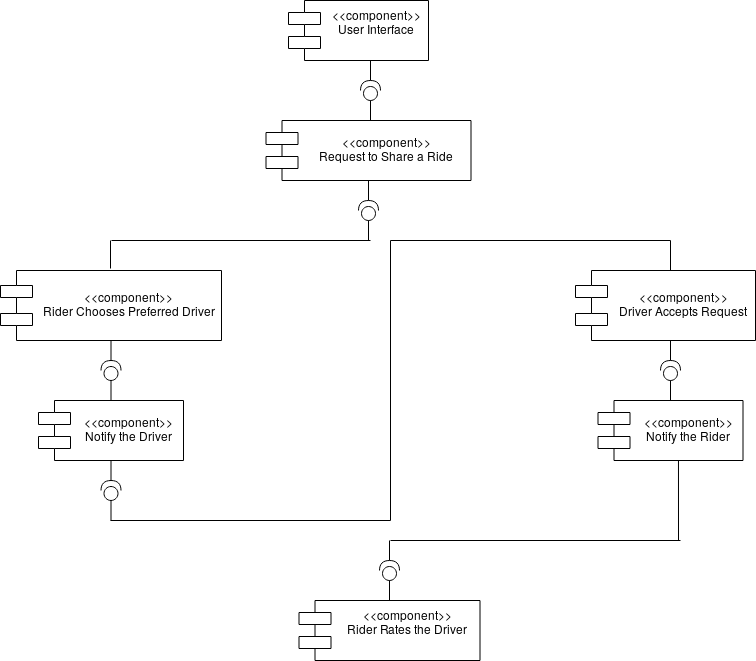

The diagram above was exported from draw.io. Its source (the exported page's mxGraphModel, read from the mxfile embedded in the PNG):
<mxGraphModel dx="1035" dy="596" grid="1" gridSize="10" guides="1" tooltips="1" connect="1" arrows="1" fold="1" page="1" pageScale="1" pageWidth="850" pageHeight="1100" math="0" shadow="0">
  <root>
    <mxCell id="0" />
    <mxCell id="1" parent="0" />
    <mxCell id="0kjDZVI0ykfFqh7PO5fr-1" value="&lt;&lt;component&gt;&gt;&#10;Request to Share a Ride" style="shape=component;align=center;spacingLeft=36;" vertex="1" parent="1">
      <mxGeometry x="355.5" y="140" width="205" height="60" as="geometry" />
    </mxCell>
    <mxCell id="0kjDZVI0ykfFqh7PO5fr-2" value="" style="shape=providedRequiredInterface;html=1;verticalLabelPosition=bottom;align=center;rotation=-90;" vertex="1" parent="1">
      <mxGeometry x="448" y="220" width="20" height="20" as="geometry" />
    </mxCell>
    <mxCell id="0kjDZVI0ykfFqh7PO5fr-3" value="" style="endArrow=none;html=1;exitX=1;exitY=0.5;exitDx=0;exitDy=0;exitPerimeter=0;" edge="1" parent="1" source="0kjDZVI0ykfFqh7PO5fr-2">
      <mxGeometry width="50" height="50" relative="1" as="geometry">
        <mxPoint x="383" y="310" as="sourcePoint" />
        <mxPoint x="458" y="200" as="targetPoint" />
      </mxGeometry>
    </mxCell>
    <mxCell id="0kjDZVI0ykfFqh7PO5fr-4" value="" style="endArrow=none;html=1;entryX=0;entryY=0.5;entryDx=0;entryDy=0;entryPerimeter=0;" edge="1" parent="1" target="0kjDZVI0ykfFqh7PO5fr-2">
      <mxGeometry width="50" height="50" relative="1" as="geometry">
        <mxPoint x="458" y="260" as="sourcePoint" />
        <mxPoint x="433" y="260" as="targetPoint" />
      </mxGeometry>
    </mxCell>
    <mxCell id="0kjDZVI0ykfFqh7PO5fr-5" value="" style="endArrow=none;html=1;" edge="1" parent="1">
      <mxGeometry width="50" height="50" relative="1" as="geometry">
        <mxPoint x="201" y="260" as="sourcePoint" />
        <mxPoint x="460" y="260" as="targetPoint" />
      </mxGeometry>
    </mxCell>
    <mxCell id="0kjDZVI0ykfFqh7PO5fr-6" value="&lt;&lt;component&gt;&gt;&#10;Rider Chooses Preferred Driver" style="shape=component;align=center;spacingLeft=36;" vertex="1" parent="1">
      <mxGeometry x="90" y="290" width="221" height="70" as="geometry" />
    </mxCell>
    <mxCell id="0kjDZVI0ykfFqh7PO5fr-7" value="&lt;&lt;component&gt;&gt;&#10;Notify the Driver" style="shape=component;align=center;spacingLeft=36;" vertex="1" parent="1">
      <mxGeometry x="128" y="420" width="145" height="60" as="geometry" />
    </mxCell>
    <mxCell id="0kjDZVI0ykfFqh7PO5fr-8" value="" style="shape=providedRequiredInterface;html=1;verticalLabelPosition=bottom;align=center;rotation=-90;" vertex="1" parent="1">
      <mxGeometry x="190.5" y="380" width="20" height="20" as="geometry" />
    </mxCell>
    <mxCell id="0kjDZVI0ykfFqh7PO5fr-9" value="" style="endArrow=none;html=1;exitX=1;exitY=0.5;exitDx=0;exitDy=0;exitPerimeter=0;" edge="1" source="0kjDZVI0ykfFqh7PO5fr-8" parent="1">
      <mxGeometry width="50" height="50" relative="1" as="geometry">
        <mxPoint x="125.5" y="470" as="sourcePoint" />
        <mxPoint x="200.5" y="360" as="targetPoint" />
      </mxGeometry>
    </mxCell>
    <mxCell id="0kjDZVI0ykfFqh7PO5fr-10" value="" style="endArrow=none;html=1;entryX=0;entryY=0.5;entryDx=0;entryDy=0;entryPerimeter=0;" edge="1" target="0kjDZVI0ykfFqh7PO5fr-8" parent="1">
      <mxGeometry width="50" height="50" relative="1" as="geometry">
        <mxPoint x="200.5" y="420" as="sourcePoint" />
        <mxPoint x="175.5" y="420" as="targetPoint" />
      </mxGeometry>
    </mxCell>
    <mxCell id="0kjDZVI0ykfFqh7PO5fr-11" value="" style="endArrow=none;html=1;" edge="1" parent="1">
      <mxGeometry width="50" height="50" relative="1" as="geometry">
        <mxPoint x="200" y="288" as="sourcePoint" />
        <mxPoint x="200" y="260" as="targetPoint" />
      </mxGeometry>
    </mxCell>
    <mxCell id="0kjDZVI0ykfFqh7PO5fr-16" value="&lt;&lt;component&gt;&gt;&#10;User Interface&#10;" style="shape=component;align=center;spacingLeft=36;" vertex="1" parent="1">
      <mxGeometry x="378" y="20" width="140" height="60" as="geometry" />
    </mxCell>
    <mxCell id="0kjDZVI0ykfFqh7PO5fr-33" value="" style="shape=providedRequiredInterface;html=1;verticalLabelPosition=bottom;align=center;rotation=-90;" vertex="1" parent="1">
      <mxGeometry x="450" y="100" width="20" height="20" as="geometry" />
    </mxCell>
    <mxCell id="0kjDZVI0ykfFqh7PO5fr-34" value="" style="endArrow=none;html=1;exitX=1;exitY=0.5;exitDx=0;exitDy=0;exitPerimeter=0;" edge="1" source="0kjDZVI0ykfFqh7PO5fr-33" parent="1">
      <mxGeometry width="50" height="50" relative="1" as="geometry">
        <mxPoint x="385" y="190" as="sourcePoint" />
        <mxPoint x="460" y="80" as="targetPoint" />
      </mxGeometry>
    </mxCell>
    <mxCell id="0kjDZVI0ykfFqh7PO5fr-35" value="" style="endArrow=none;html=1;entryX=0;entryY=0.5;entryDx=0;entryDy=0;entryPerimeter=0;" edge="1" target="0kjDZVI0ykfFqh7PO5fr-33" parent="1">
      <mxGeometry width="50" height="50" relative="1" as="geometry">
        <mxPoint x="460" y="140" as="sourcePoint" />
        <mxPoint x="435" y="140" as="targetPoint" />
      </mxGeometry>
    </mxCell>
    <mxCell id="0kjDZVI0ykfFqh7PO5fr-36" value="&lt;&lt;component&gt;&gt;&#10;Driver Accepts Request" style="shape=component;align=center;spacingLeft=36;" vertex="1" parent="1">
      <mxGeometry x="665" y="290" width="180" height="70" as="geometry" />
    </mxCell>
    <mxCell id="0kjDZVI0ykfFqh7PO5fr-41" value="" style="shape=providedRequiredInterface;html=1;verticalLabelPosition=bottom;align=center;rotation=-90;" vertex="1" parent="1">
      <mxGeometry x="190.5" y="500" width="20" height="20" as="geometry" />
    </mxCell>
    <mxCell id="0kjDZVI0ykfFqh7PO5fr-42" value="" style="endArrow=none;html=1;exitX=1;exitY=0.5;exitDx=0;exitDy=0;exitPerimeter=0;" edge="1" source="0kjDZVI0ykfFqh7PO5fr-41" parent="1">
      <mxGeometry width="50" height="50" relative="1" as="geometry">
        <mxPoint x="125.5" y="590" as="sourcePoint" />
        <mxPoint x="200.5" y="480" as="targetPoint" />
      </mxGeometry>
    </mxCell>
    <mxCell id="0kjDZVI0ykfFqh7PO5fr-43" value="" style="endArrow=none;html=1;entryX=0;entryY=0.5;entryDx=0;entryDy=0;entryPerimeter=0;" edge="1" target="0kjDZVI0ykfFqh7PO5fr-41" parent="1">
      <mxGeometry width="50" height="50" relative="1" as="geometry">
        <mxPoint x="200.5" y="540" as="sourcePoint" />
        <mxPoint x="175.5" y="540" as="targetPoint" />
      </mxGeometry>
    </mxCell>
    <mxCell id="0kjDZVI0ykfFqh7PO5fr-44" value="" style="endArrow=none;html=1;" edge="1" parent="1">
      <mxGeometry width="50" height="50" relative="1" as="geometry">
        <mxPoint x="200" y="540" as="sourcePoint" />
        <mxPoint x="480" y="540" as="targetPoint" />
      </mxGeometry>
    </mxCell>
    <mxCell id="0kjDZVI0ykfFqh7PO5fr-45" value="" style="endArrow=none;html=1;" edge="1" parent="1">
      <mxGeometry width="50" height="50" relative="1" as="geometry">
        <mxPoint x="480" y="540" as="sourcePoint" />
        <mxPoint x="480" y="260" as="targetPoint" />
      </mxGeometry>
    </mxCell>
    <mxCell id="0kjDZVI0ykfFqh7PO5fr-46" value="" style="endArrow=none;html=1;" edge="1" parent="1">
      <mxGeometry width="50" height="50" relative="1" as="geometry">
        <mxPoint x="480" y="260" as="sourcePoint" />
        <mxPoint x="760" y="260" as="targetPoint" />
      </mxGeometry>
    </mxCell>
    <mxCell id="0kjDZVI0ykfFqh7PO5fr-47" value="" style="endArrow=none;html=1;" edge="1" parent="1">
      <mxGeometry width="50" height="50" relative="1" as="geometry">
        <mxPoint x="760" y="290" as="sourcePoint" />
        <mxPoint x="760" y="260" as="targetPoint" />
      </mxGeometry>
    </mxCell>
    <mxCell id="0kjDZVI0ykfFqh7PO5fr-49" value="" style="shape=providedRequiredInterface;html=1;verticalLabelPosition=bottom;align=center;rotation=-90;" vertex="1" parent="1">
      <mxGeometry x="750" y="380" width="20" height="20" as="geometry" />
    </mxCell>
    <mxCell id="0kjDZVI0ykfFqh7PO5fr-50" value="" style="endArrow=none;html=1;exitX=1;exitY=0.5;exitDx=0;exitDy=0;exitPerimeter=0;" edge="1" source="0kjDZVI0ykfFqh7PO5fr-49" parent="1">
      <mxGeometry width="50" height="50" relative="1" as="geometry">
        <mxPoint x="685" y="470" as="sourcePoint" />
        <mxPoint x="760" y="360" as="targetPoint" />
      </mxGeometry>
    </mxCell>
    <mxCell id="0kjDZVI0ykfFqh7PO5fr-51" value="" style="endArrow=none;html=1;entryX=0;entryY=0.5;entryDx=0;entryDy=0;entryPerimeter=0;" edge="1" target="0kjDZVI0ykfFqh7PO5fr-49" parent="1">
      <mxGeometry width="50" height="50" relative="1" as="geometry">
        <mxPoint x="760" y="420" as="sourcePoint" />
        <mxPoint x="735" y="420" as="targetPoint" />
      </mxGeometry>
    </mxCell>
    <mxCell id="0kjDZVI0ykfFqh7PO5fr-58" value="&lt;&lt;component&gt;&gt;&#10;Notify the Rider" style="shape=component;align=center;spacingLeft=36;" vertex="1" parent="1">
      <mxGeometry x="687.5" y="420" width="145" height="60" as="geometry" />
    </mxCell>
    <mxCell id="0kjDZVI0ykfFqh7PO5fr-59" value="" style="endArrow=none;html=1;entryX=0.555;entryY=1;entryDx=0;entryDy=0;entryPerimeter=0;" edge="1" parent="1" target="0kjDZVI0ykfFqh7PO5fr-58">
      <mxGeometry width="50" height="50" relative="1" as="geometry">
        <mxPoint x="768" y="560" as="sourcePoint" />
        <mxPoint x="140" y="560" as="targetPoint" />
      </mxGeometry>
    </mxCell>
    <mxCell id="0kjDZVI0ykfFqh7PO5fr-60" value="" style="endArrow=none;html=1;" edge="1" parent="1">
      <mxGeometry width="50" height="50" relative="1" as="geometry">
        <mxPoint x="480" y="560" as="sourcePoint" />
        <mxPoint x="770" y="560" as="targetPoint" />
      </mxGeometry>
    </mxCell>
    <mxCell id="0kjDZVI0ykfFqh7PO5fr-62" value="" style="shape=providedRequiredInterface;html=1;verticalLabelPosition=bottom;align=center;rotation=-90;" vertex="1" parent="1">
      <mxGeometry x="469" y="580" width="20" height="20" as="geometry" />
    </mxCell>
    <mxCell id="0kjDZVI0ykfFqh7PO5fr-63" value="" style="endArrow=none;html=1;exitX=1;exitY=0.5;exitDx=0;exitDy=0;exitPerimeter=0;" edge="1" source="0kjDZVI0ykfFqh7PO5fr-62" parent="1">
      <mxGeometry width="50" height="50" relative="1" as="geometry">
        <mxPoint x="404" y="670" as="sourcePoint" />
        <mxPoint x="479" y="560" as="targetPoint" />
      </mxGeometry>
    </mxCell>
    <mxCell id="0kjDZVI0ykfFqh7PO5fr-64" value="" style="endArrow=none;html=1;entryX=0;entryY=0.5;entryDx=0;entryDy=0;entryPerimeter=0;" edge="1" target="0kjDZVI0ykfFqh7PO5fr-62" parent="1">
      <mxGeometry width="50" height="50" relative="1" as="geometry">
        <mxPoint x="479" y="620" as="sourcePoint" />
        <mxPoint x="454" y="620" as="targetPoint" />
      </mxGeometry>
    </mxCell>
    <mxCell id="0kjDZVI0ykfFqh7PO5fr-65" value="&lt;&lt;component&gt;&gt;&#10;Rider Rates the Driver&#10;" style="shape=component;align=center;spacingLeft=36;" vertex="1" parent="1">
      <mxGeometry x="388.5" y="620" width="181" height="60" as="geometry" />
    </mxCell>
  </root>
</mxGraphModel>